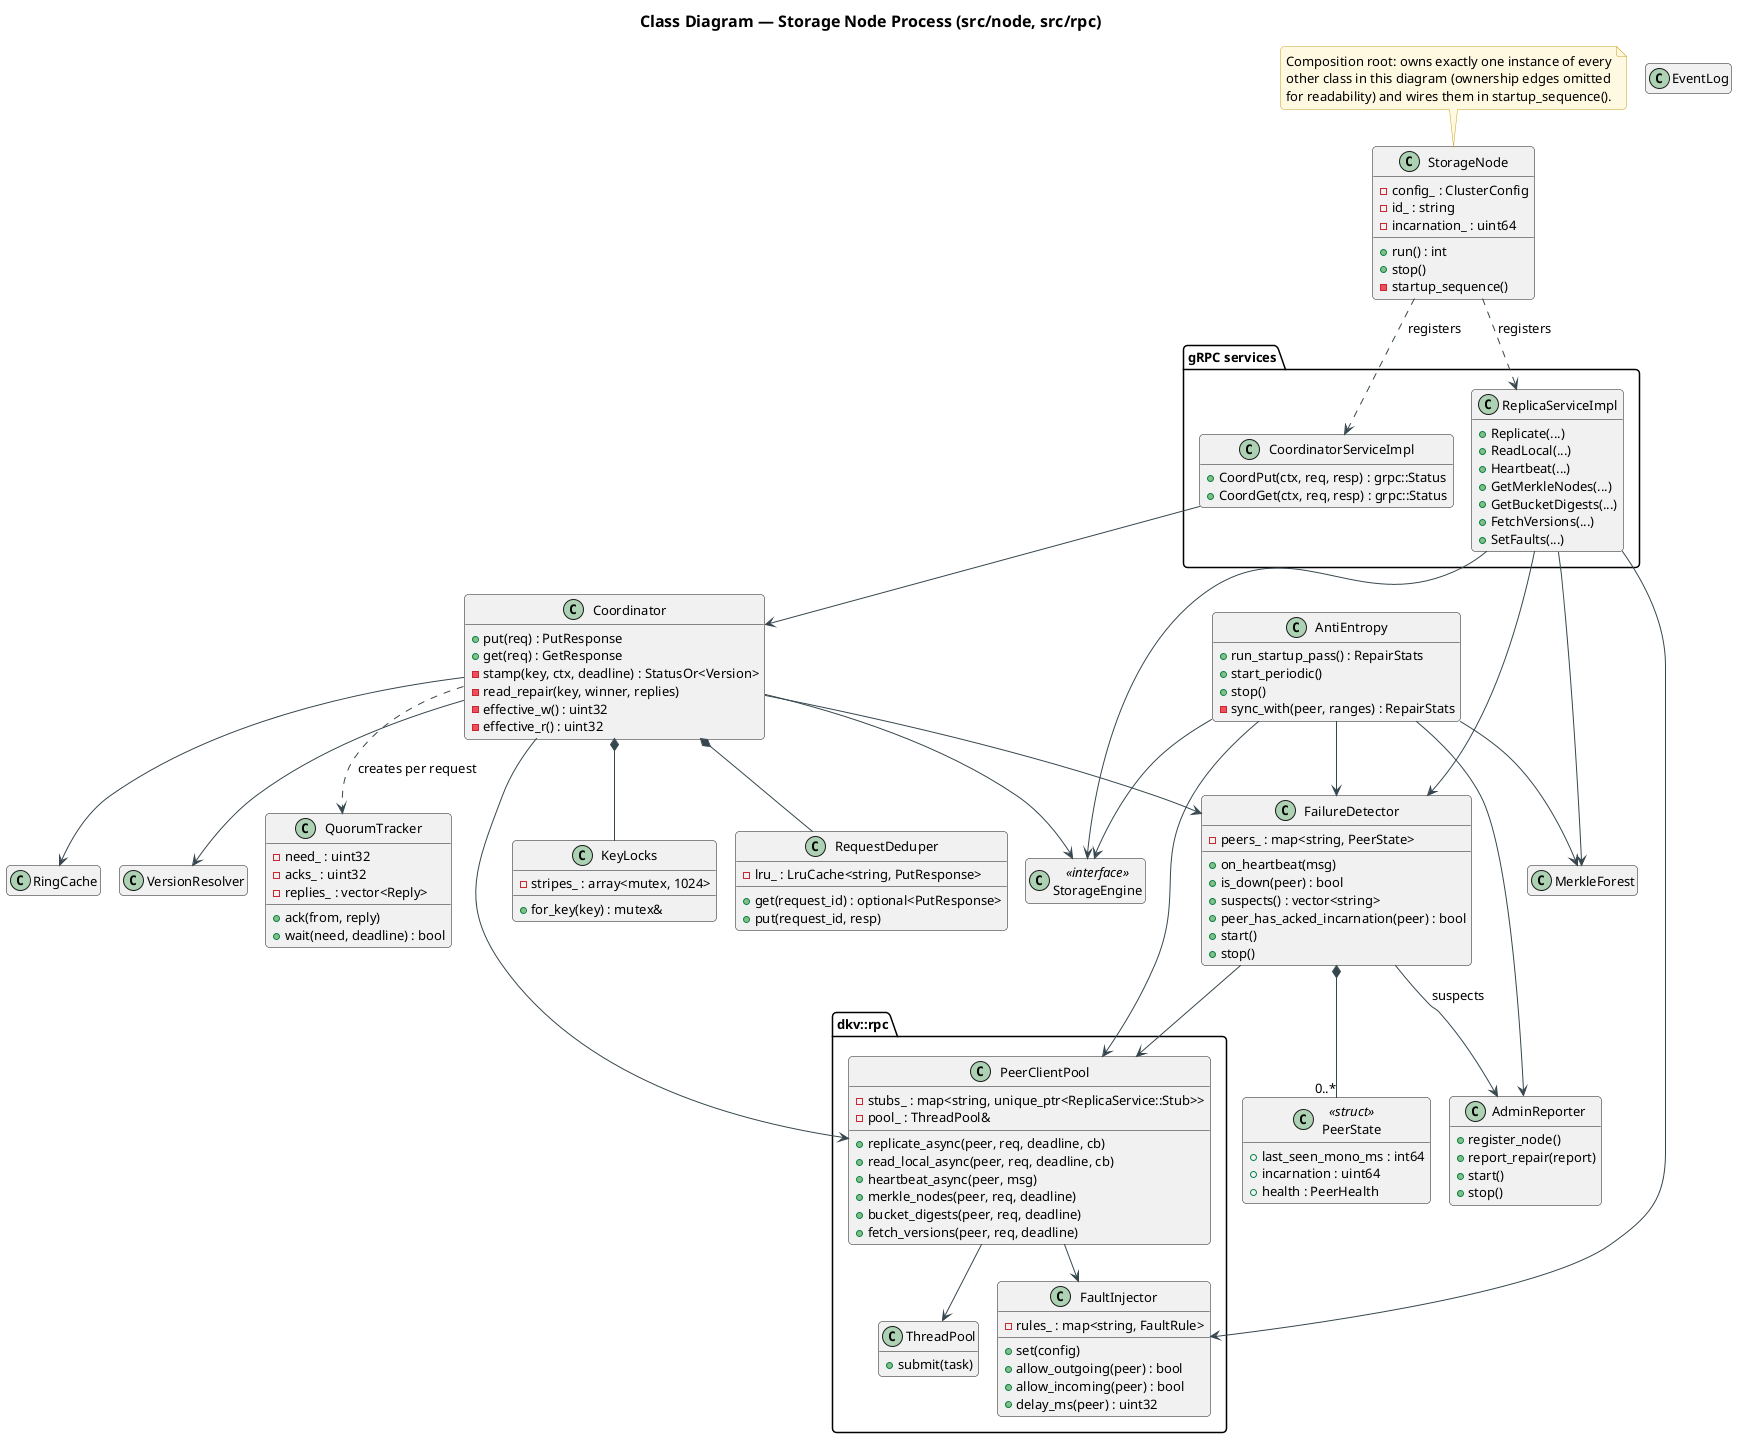

The diagram above was rendered by PlantUML. Its source (embedded in the PNG):
@startuml class-node
!pragma layout smetana
!include ../../../plantuml-style.iuml
title Class Diagram — Storage Node Process (src/node, src/rpc)
hide empty members

class StorageNode {
  - config_ : ClusterConfig
  - id_ : string
  - incarnation_ : uint64
  + run() : int
  + stop()
  - startup_sequence()
}

package "gRPC services" {
  class CoordinatorServiceImpl {
    + CoordPut(ctx, req, resp) : grpc::Status
    + CoordGet(ctx, req, resp) : grpc::Status
  }
  class ReplicaServiceImpl {
    + Replicate(...)
    + ReadLocal(...)
    + Heartbeat(...)
    + GetMerkleNodes(...)
    + GetBucketDigests(...)
    + FetchVersions(...)
    + SetFaults(...)
  }
}

class Coordinator {
  + put(req) : PutResponse
  + get(req) : GetResponse
  - stamp(key, ctx, deadline) : StatusOr<Version>
  - read_repair(key, winner, replies)
  - effective_w() : uint32
  - effective_r() : uint32
}

class QuorumTracker {
  - need_ : uint32
  - acks_ : uint32
  - replies_ : vector<Reply>
  + ack(from, reply)
  + wait(need, deadline) : bool
}

class KeyLocks {
  - stripes_ : array<mutex, 1024>
  + for_key(key) : mutex&
}

class RequestDeduper {
  - lru_ : LruCache<string, PutResponse>
  + get(request_id) : optional<PutResponse>
  + put(request_id, resp)
}

class FailureDetector {
  - peers_ : map<string, PeerState>
  + on_heartbeat(msg)
  + is_down(peer) : bool
  + suspects() : vector<string>
  + peer_has_acked_incarnation(peer) : bool
  + start()
  + stop()
}

class PeerState <<struct>> {
  + last_seen_mono_ms : int64
  + incarnation : uint64
  + health : PeerHealth
}

class AntiEntropy {
  + run_startup_pass() : RepairStats
  + start_periodic()
  + stop()
  - sync_with(peer, ranges) : RepairStats
}

class AdminReporter {
  + register_node()
  + report_repair(report)
  + start()
  + stop()
}

package "dkv::rpc" {
  class PeerClientPool {
    - stubs_ : map<string, unique_ptr<ReplicaService::Stub>>
    - pool_ : ThreadPool&
    + replicate_async(peer, req, deadline, cb)
    + read_local_async(peer, req, deadline, cb)
    + heartbeat_async(peer, msg)
    + merkle_nodes(peer, req, deadline)
    + bucket_digests(peer, req, deadline)
    + fetch_versions(peer, req, deadline)
  }
  class FaultInjector {
    - rules_ : map<string, FaultRule>
    + set(config)
    + allow_outgoing(peer) : bool
    + allow_incoming(peer) : bool
    + delay_ms(peer) : uint32
  }
  class ThreadPool {
    + submit(task)
  }
}

class "StorageEngine" as SE <<interface>>
class "MerkleForest" as MF
class "RingCache" as RC
class "VersionResolver" as VR
class EventLog


note top of StorageNode
  Composition root: owns exactly one instance of every
  other class in this diagram (ownership edges omitted
  for readability) and wires them in startup_sequence().
end note

StorageNode ..> CoordinatorServiceImpl : registers
StorageNode ..> ReplicaServiceImpl : registers

CoordinatorServiceImpl --> Coordinator
ReplicaServiceImpl --> SE
ReplicaServiceImpl --> MF
ReplicaServiceImpl --> FailureDetector
ReplicaServiceImpl --> FaultInjector

Coordinator --> RC
Coordinator --> FailureDetector
Coordinator --> SE
Coordinator --> PeerClientPool
Coordinator --> VR
Coordinator *-- KeyLocks
Coordinator *-- RequestDeduper
Coordinator ..> QuorumTracker : creates per request

FailureDetector *-- "0..*" PeerState
FailureDetector --> PeerClientPool
FailureDetector --> AdminReporter : suspects

AntiEntropy --> MF
AntiEntropy --> SE
AntiEntropy --> PeerClientPool
AntiEntropy --> FailureDetector
AntiEntropy --> AdminReporter

PeerClientPool --> ThreadPool
PeerClientPool --> FaultInjector
@enduml